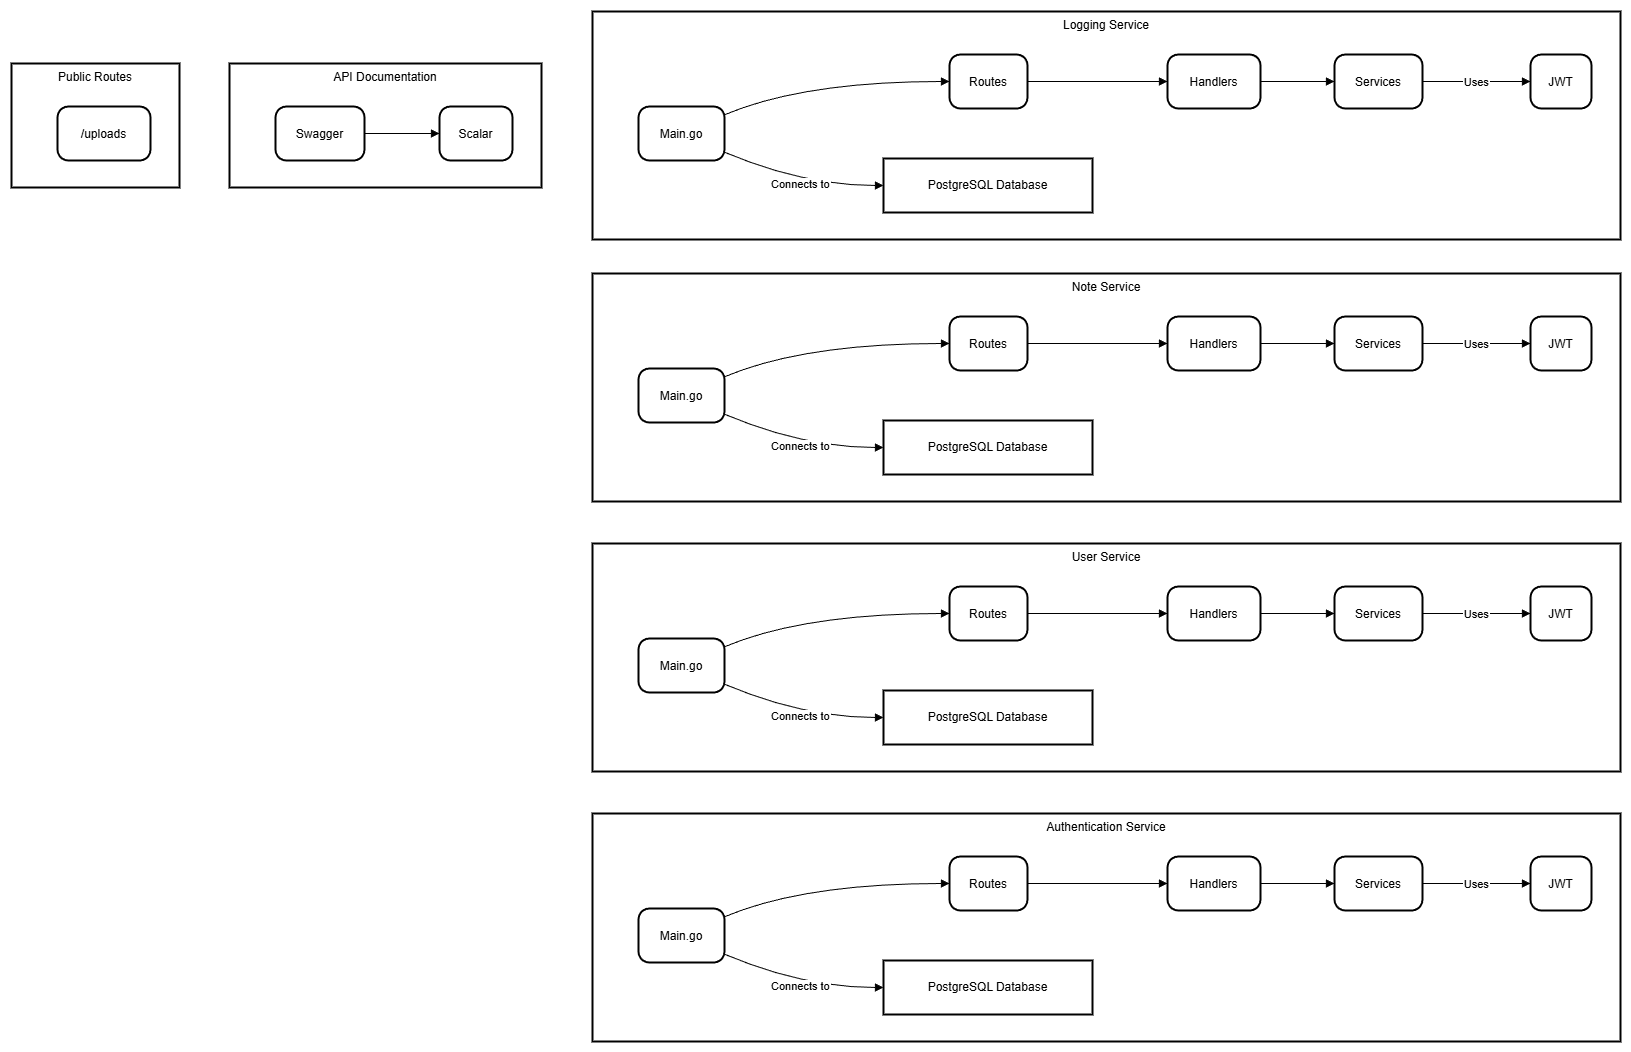

The diagram above was exported from draw.io. Its source (the exported page's mxGraphModel, read from the mxfile embedded in the PNG):
<mxGraphModel dx="2026" dy="1189" grid="1" gridSize="10" guides="1" tooltips="1" connect="1" arrows="1" fold="1" page="1" pageScale="1" pageWidth="850" pageHeight="1100" math="0" shadow="0">
  <root>
    <mxCell id="0" />
    <mxCell id="1" parent="0" />
    <mxCell id="2" value="Public Routes" style="whiteSpace=wrap;strokeWidth=2;verticalAlign=top;" parent="1" vertex="1">
      <mxGeometry x="8" y="60" width="168" height="124" as="geometry" />
    </mxCell>
    <mxCell id="3" value="/uploads" style="rounded=1;arcSize=20;strokeWidth=2" parent="2" vertex="1">
      <mxGeometry x="46" y="43" width="93" height="54" as="geometry" />
    </mxCell>
    <mxCell id="4" value="API Documentation" style="whiteSpace=wrap;strokeWidth=2;verticalAlign=top;" parent="1" vertex="1">
      <mxGeometry x="226" y="60" width="312" height="124" as="geometry" />
    </mxCell>
    <mxCell id="5" value="Swagger" style="rounded=1;arcSize=20;strokeWidth=2" parent="4" vertex="1">
      <mxGeometry x="46" y="43" width="89" height="54" as="geometry" />
    </mxCell>
    <mxCell id="6" value="Scalar" style="rounded=1;arcSize=20;strokeWidth=2" parent="4" vertex="1">
      <mxGeometry x="210" y="43" width="73" height="54" as="geometry" />
    </mxCell>
    <mxCell id="7" value="" style="curved=1;startArrow=none;endArrow=block;exitX=0.99;exitY=0.5;entryX=-0.01;entryY=0.5;" parent="4" source="5" target="6" edge="1">
      <mxGeometry relative="1" as="geometry">
        <Array as="points" />
      </mxGeometry>
    </mxCell>
    <mxCell id="8" value="Logging Service" style="whiteSpace=wrap;strokeWidth=2;verticalAlign=top;" parent="1" vertex="1">
      <mxGeometry x="589" y="8" width="1028" height="228" as="geometry" />
    </mxCell>
    <mxCell id="9" value="Main.go" style="rounded=1;arcSize=20;strokeWidth=2" parent="8" vertex="1">
      <mxGeometry x="46" y="95" width="86" height="54" as="geometry" />
    </mxCell>
    <mxCell id="10" value="Routes" style="rounded=1;arcSize=20;strokeWidth=2" parent="8" vertex="1">
      <mxGeometry x="357" y="43" width="78" height="54" as="geometry" />
    </mxCell>
    <mxCell id="11" value="Handlers" style="rounded=1;arcSize=20;strokeWidth=2" parent="8" vertex="1">
      <mxGeometry x="575" y="43" width="93" height="54" as="geometry" />
    </mxCell>
    <mxCell id="12" value="Services" style="rounded=1;arcSize=20;strokeWidth=2" parent="8" vertex="1">
      <mxGeometry x="742" y="43" width="88" height="54" as="geometry" />
    </mxCell>
    <mxCell id="13" value="JWT" style="rounded=1;arcSize=20;strokeWidth=2" parent="8" vertex="1">
      <mxGeometry x="938" y="43" width="61" height="54" as="geometry" />
    </mxCell>
    <mxCell id="14" value="PostgreSQL Database" style="whiteSpace=wrap;strokeWidth=2;" parent="8" vertex="1">
      <mxGeometry x="291" y="147" width="209" height="54" as="geometry" />
    </mxCell>
    <mxCell id="15" value="" style="curved=1;startArrow=none;endArrow=block;exitX=0.99;exitY=0.16;entryX=-0.01;entryY=0.5;" parent="8" source="9" target="10" edge="1">
      <mxGeometry relative="1" as="geometry">
        <Array as="points">
          <mxPoint x="211" y="70" />
        </Array>
      </mxGeometry>
    </mxCell>
    <mxCell id="16" value="" style="curved=1;startArrow=none;endArrow=block;exitX=0.99;exitY=0.5;entryX=0;entryY=0.5;" parent="8" source="10" target="11" edge="1">
      <mxGeometry relative="1" as="geometry">
        <Array as="points" />
      </mxGeometry>
    </mxCell>
    <mxCell id="17" value="" style="curved=1;startArrow=none;endArrow=block;exitX=0.99;exitY=0.5;entryX=0.01;entryY=0.5;" parent="8" source="11" target="12" edge="1">
      <mxGeometry relative="1" as="geometry">
        <Array as="points" />
      </mxGeometry>
    </mxCell>
    <mxCell id="18" value="Uses" style="curved=1;startArrow=none;endArrow=block;exitX=1.01;exitY=0.5;entryX=0;entryY=0.5;" parent="8" source="12" target="13" edge="1">
      <mxGeometry relative="1" as="geometry">
        <Array as="points" />
      </mxGeometry>
    </mxCell>
    <mxCell id="19" value="Connects to" style="curved=1;startArrow=none;endArrow=block;exitX=0.99;exitY=0.84;entryX=0;entryY=0.5;" parent="8" source="9" target="14" edge="1">
      <mxGeometry relative="1" as="geometry">
        <Array as="points">
          <mxPoint x="211" y="174" />
        </Array>
      </mxGeometry>
    </mxCell>
    <mxCell id="20" value="Note Service" style="whiteSpace=wrap;strokeWidth=2;verticalAlign=top;" parent="1" vertex="1">
      <mxGeometry x="589" y="270" width="1028" height="228" as="geometry" />
    </mxCell>
    <mxCell id="21" value="Main.go" style="rounded=1;arcSize=20;strokeWidth=2" parent="20" vertex="1">
      <mxGeometry x="46" y="95" width="86" height="54" as="geometry" />
    </mxCell>
    <mxCell id="22" value="Routes" style="rounded=1;arcSize=20;strokeWidth=2" parent="20" vertex="1">
      <mxGeometry x="357" y="43" width="78" height="54" as="geometry" />
    </mxCell>
    <mxCell id="23" value="Handlers" style="rounded=1;arcSize=20;strokeWidth=2" parent="20" vertex="1">
      <mxGeometry x="575" y="43" width="93" height="54" as="geometry" />
    </mxCell>
    <mxCell id="24" value="Services" style="rounded=1;arcSize=20;strokeWidth=2" parent="20" vertex="1">
      <mxGeometry x="742" y="43" width="88" height="54" as="geometry" />
    </mxCell>
    <mxCell id="25" value="JWT" style="rounded=1;arcSize=20;strokeWidth=2" parent="20" vertex="1">
      <mxGeometry x="938" y="43" width="61" height="54" as="geometry" />
    </mxCell>
    <mxCell id="26" value="PostgreSQL Database" style="whiteSpace=wrap;strokeWidth=2;" parent="20" vertex="1">
      <mxGeometry x="291" y="147" width="209" height="54" as="geometry" />
    </mxCell>
    <mxCell id="27" value="" style="curved=1;startArrow=none;endArrow=block;exitX=0.99;exitY=0.16;entryX=-0.01;entryY=0.5;" parent="20" source="21" target="22" edge="1">
      <mxGeometry relative="1" as="geometry">
        <Array as="points">
          <mxPoint x="211" y="70" />
        </Array>
      </mxGeometry>
    </mxCell>
    <mxCell id="28" value="" style="curved=1;startArrow=none;endArrow=block;exitX=0.99;exitY=0.5;entryX=0;entryY=0.5;" parent="20" source="22" target="23" edge="1">
      <mxGeometry relative="1" as="geometry">
        <Array as="points" />
      </mxGeometry>
    </mxCell>
    <mxCell id="29" value="" style="curved=1;startArrow=none;endArrow=block;exitX=0.99;exitY=0.5;entryX=0.01;entryY=0.5;" parent="20" source="23" target="24" edge="1">
      <mxGeometry relative="1" as="geometry">
        <Array as="points" />
      </mxGeometry>
    </mxCell>
    <mxCell id="30" value="Uses" style="curved=1;startArrow=none;endArrow=block;exitX=1.01;exitY=0.5;entryX=0;entryY=0.5;" parent="20" source="24" target="25" edge="1">
      <mxGeometry relative="1" as="geometry">
        <Array as="points" />
      </mxGeometry>
    </mxCell>
    <mxCell id="31" value="Connects to" style="curved=1;startArrow=none;endArrow=block;exitX=0.99;exitY=0.84;entryX=0;entryY=0.5;" parent="20" source="21" target="26" edge="1">
      <mxGeometry relative="1" as="geometry">
        <Array as="points">
          <mxPoint x="211" y="174" />
        </Array>
      </mxGeometry>
    </mxCell>
    <mxCell id="32" value="User Service" style="whiteSpace=wrap;strokeWidth=2;verticalAlign=top;" parent="1" vertex="1">
      <mxGeometry x="589" y="540" width="1028" height="228" as="geometry" />
    </mxCell>
    <mxCell id="33" value="Main.go" style="rounded=1;arcSize=20;strokeWidth=2" parent="32" vertex="1">
      <mxGeometry x="46" y="95" width="86" height="54" as="geometry" />
    </mxCell>
    <mxCell id="34" value="Routes" style="rounded=1;arcSize=20;strokeWidth=2" parent="32" vertex="1">
      <mxGeometry x="357" y="43" width="78" height="54" as="geometry" />
    </mxCell>
    <mxCell id="35" value="Handlers" style="rounded=1;arcSize=20;strokeWidth=2" parent="32" vertex="1">
      <mxGeometry x="575" y="43" width="93" height="54" as="geometry" />
    </mxCell>
    <mxCell id="36" value="Services" style="rounded=1;arcSize=20;strokeWidth=2" parent="32" vertex="1">
      <mxGeometry x="742" y="43" width="88" height="54" as="geometry" />
    </mxCell>
    <mxCell id="37" value="JWT" style="rounded=1;arcSize=20;strokeWidth=2" parent="32" vertex="1">
      <mxGeometry x="938" y="43" width="61" height="54" as="geometry" />
    </mxCell>
    <mxCell id="38" value="PostgreSQL Database" style="whiteSpace=wrap;strokeWidth=2;" parent="32" vertex="1">
      <mxGeometry x="291" y="147" width="209" height="54" as="geometry" />
    </mxCell>
    <mxCell id="39" value="" style="curved=1;startArrow=none;endArrow=block;exitX=0.99;exitY=0.16;entryX=-0.01;entryY=0.5;" parent="32" source="33" target="34" edge="1">
      <mxGeometry relative="1" as="geometry">
        <Array as="points">
          <mxPoint x="211" y="70" />
        </Array>
      </mxGeometry>
    </mxCell>
    <mxCell id="40" value="" style="curved=1;startArrow=none;endArrow=block;exitX=0.99;exitY=0.5;entryX=0;entryY=0.5;" parent="32" source="34" target="35" edge="1">
      <mxGeometry relative="1" as="geometry">
        <Array as="points" />
      </mxGeometry>
    </mxCell>
    <mxCell id="41" value="" style="curved=1;startArrow=none;endArrow=block;exitX=0.99;exitY=0.5;entryX=0.01;entryY=0.5;" parent="32" source="35" target="36" edge="1">
      <mxGeometry relative="1" as="geometry">
        <Array as="points" />
      </mxGeometry>
    </mxCell>
    <mxCell id="42" value="Uses" style="curved=1;startArrow=none;endArrow=block;exitX=1.01;exitY=0.5;entryX=0;entryY=0.5;" parent="32" source="36" target="37" edge="1">
      <mxGeometry relative="1" as="geometry">
        <Array as="points" />
      </mxGeometry>
    </mxCell>
    <mxCell id="43" value="Connects to" style="curved=1;startArrow=none;endArrow=block;exitX=0.99;exitY=0.84;entryX=0;entryY=0.5;" parent="32" source="33" target="38" edge="1">
      <mxGeometry relative="1" as="geometry">
        <Array as="points">
          <mxPoint x="211" y="174" />
        </Array>
      </mxGeometry>
    </mxCell>
    <mxCell id="44" value="Authentication Service" style="whiteSpace=wrap;strokeWidth=2;verticalAlign=top;" parent="1" vertex="1">
      <mxGeometry x="589" y="810" width="1028" height="228" as="geometry" />
    </mxCell>
    <mxCell id="45" value="Main.go" style="rounded=1;arcSize=20;strokeWidth=2" parent="44" vertex="1">
      <mxGeometry x="46" y="95" width="86" height="54" as="geometry" />
    </mxCell>
    <mxCell id="46" value="Routes" style="rounded=1;arcSize=20;strokeWidth=2" parent="44" vertex="1">
      <mxGeometry x="357" y="43" width="78" height="54" as="geometry" />
    </mxCell>
    <mxCell id="47" value="Handlers" style="rounded=1;arcSize=20;strokeWidth=2" parent="44" vertex="1">
      <mxGeometry x="575" y="43" width="93" height="54" as="geometry" />
    </mxCell>
    <mxCell id="48" value="Services" style="rounded=1;arcSize=20;strokeWidth=2" parent="44" vertex="1">
      <mxGeometry x="742" y="43" width="88" height="54" as="geometry" />
    </mxCell>
    <mxCell id="49" value="JWT" style="rounded=1;arcSize=20;strokeWidth=2" parent="44" vertex="1">
      <mxGeometry x="938" y="43" width="61" height="54" as="geometry" />
    </mxCell>
    <mxCell id="50" value="PostgreSQL Database" style="whiteSpace=wrap;strokeWidth=2;" parent="44" vertex="1">
      <mxGeometry x="291" y="147" width="209" height="54" as="geometry" />
    </mxCell>
    <mxCell id="51" value="" style="curved=1;startArrow=none;endArrow=block;exitX=0.99;exitY=0.16;entryX=-0.01;entryY=0.5;" parent="44" source="45" target="46" edge="1">
      <mxGeometry relative="1" as="geometry">
        <Array as="points">
          <mxPoint x="211" y="70" />
        </Array>
      </mxGeometry>
    </mxCell>
    <mxCell id="52" value="" style="curved=1;startArrow=none;endArrow=block;exitX=0.99;exitY=0.5;entryX=0;entryY=0.5;" parent="44" source="46" target="47" edge="1">
      <mxGeometry relative="1" as="geometry">
        <Array as="points" />
      </mxGeometry>
    </mxCell>
    <mxCell id="53" value="" style="curved=1;startArrow=none;endArrow=block;exitX=0.99;exitY=0.5;entryX=0.01;entryY=0.5;" parent="44" source="47" target="48" edge="1">
      <mxGeometry relative="1" as="geometry">
        <Array as="points" />
      </mxGeometry>
    </mxCell>
    <mxCell id="54" value="Uses" style="curved=1;startArrow=none;endArrow=block;exitX=1.01;exitY=0.5;entryX=0;entryY=0.5;" parent="44" source="48" target="49" edge="1">
      <mxGeometry relative="1" as="geometry">
        <Array as="points" />
      </mxGeometry>
    </mxCell>
    <mxCell id="55" value="Connects to" style="curved=1;startArrow=none;endArrow=block;exitX=0.99;exitY=0.84;entryX=0;entryY=0.5;" parent="44" source="45" target="50" edge="1">
      <mxGeometry relative="1" as="geometry">
        <Array as="points">
          <mxPoint x="211" y="174" />
        </Array>
      </mxGeometry>
    </mxCell>
  </root>
</mxGraphModel>